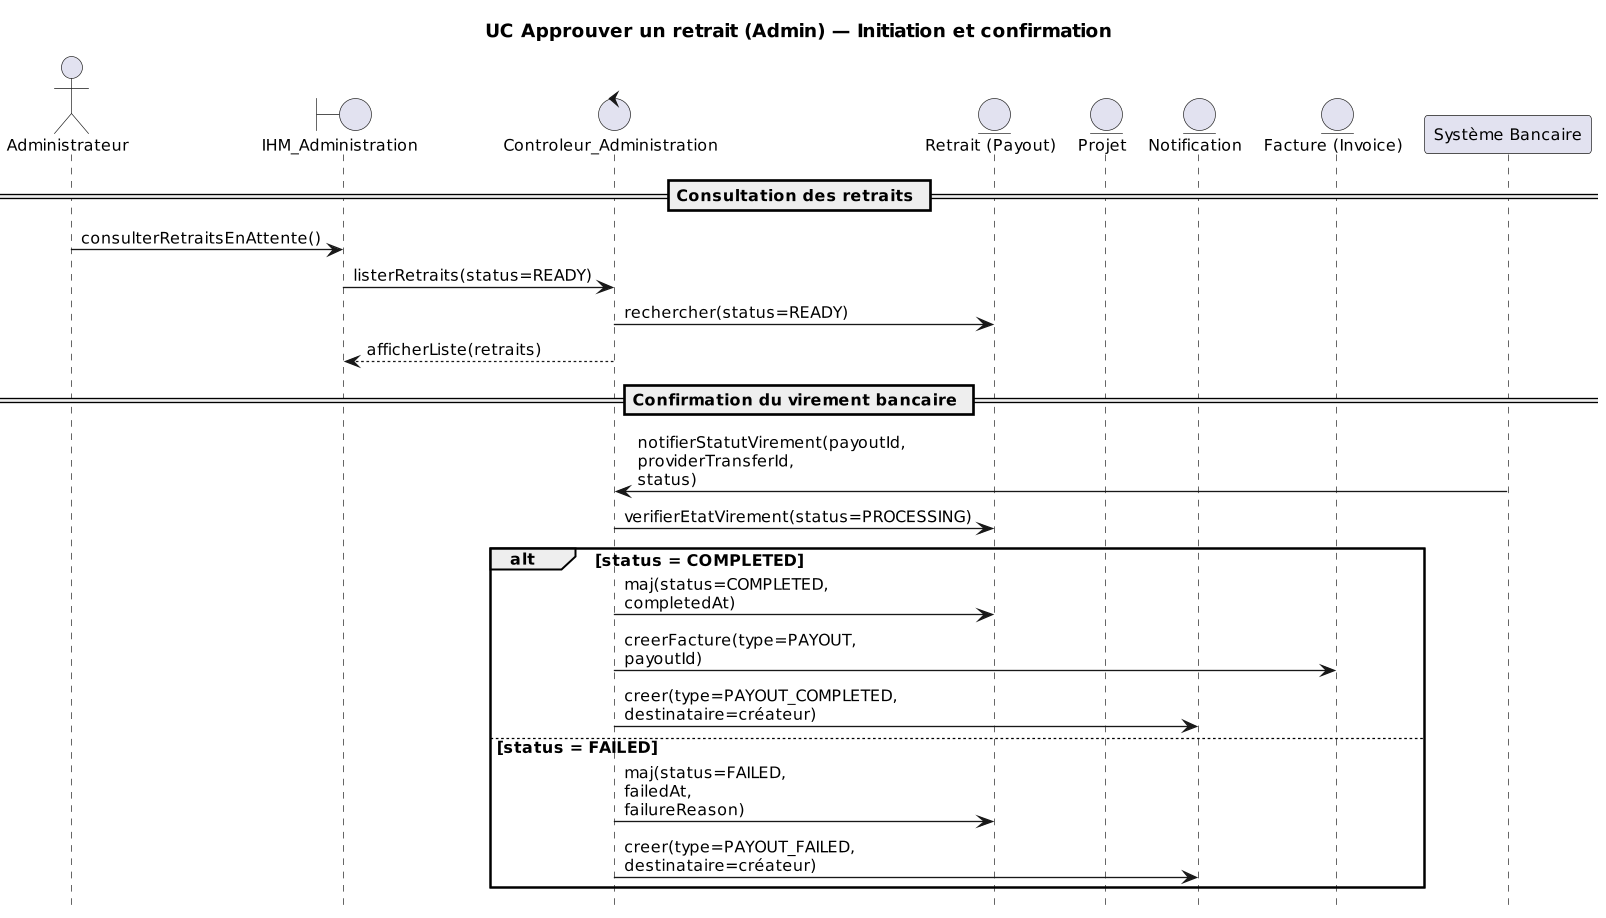

The diagram above was rendered by PlantUML. Its source (embedded in the PNG):
@startuml
' ============================
'  Normes FSEG (ECB)
'  - Acteur : Administrateur
'  - <<boundary>> : IHM_Administration
'  - <<control>>  : Controleur_Administration
'  - <<entity>>   : Retrait(Payout), Projet, Notification
'  - Service externe : Système Bancaire
' ============================

hide footbox
skinparam shadowing false
skinparam defaultFontName "Times New Roman"
skinparam defaultFontSize 12
skinparam sequenceMessageAlign left
skinparam maxMessageSize 45
skinparam wrapWidth 150
skinparam dpi 150
scale 0.85

title UC Approuver un retrait (Admin) — Initiation et confirmation

actor "Administrateur" as A
boundary "IHM_Administration" as IHM
control "Controleur_Administration" as CA
entity "Retrait (Payout)" as R
entity "Projet" as P
entity "Notification" as N
entity "Facture (Invoice)" as Inv
participant "Système Bancaire" as Bank

== Consultation des retraits ==
A -> IHM : consulterRetraitsEnAttente()
IHM -> CA : listerRetraits(status=READY)
CA -> R : rechercher(status=READY)
CA --> IHM : afficherListe(retraits)

== Confirmation du virement bancaire ==
Bank -> CA : notifierStatutVirement(payoutId, providerTransferId, status)
CA -> R : verifierEtatVirement(status=PROCESSING)

alt status = COMPLETED
  CA -> R : maj(status=COMPLETED, completedAt)
  CA -> Inv : creerFacture(type=PAYOUT, payoutId)
  CA -> N : creer(type=PAYOUT_COMPLETED, destinataire=créateur)
else status = FAILED
  CA -> R : maj(status=FAILED, failedAt, failureReason)
  CA -> N : creer(type=PAYOUT_FAILED, destinataire=créateur)
end
@enduml